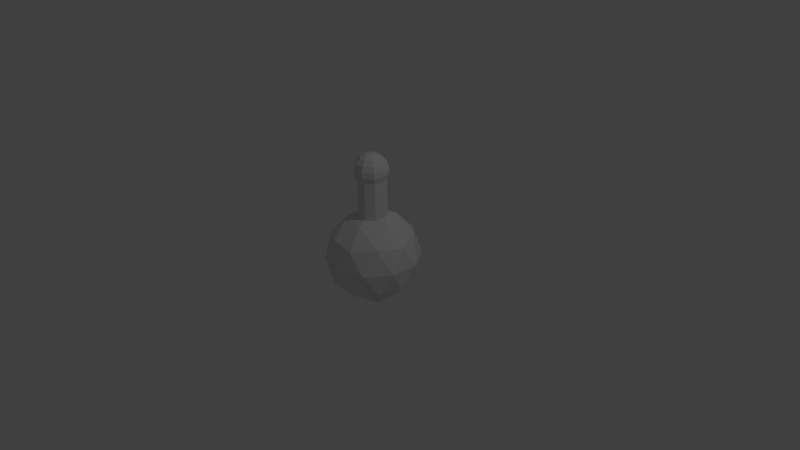 # Source: base.blend  (saved by Blender 2.74.0; exported with 4.5.12 LTS)
import bpy
from mathutils import Matrix  # noqa: F401  (used for matrix-valued properties, if any)

bpy.ops.wm.read_factory_settings(use_empty=True)
scene = bpy.context.scene
scene.name = 'Scene'

# ---- collections
col_collection_1 = bpy.data.collections.new('Collection 1'); scene.collection.children.link(col_collection_1)

# ---- world
world_world = bpy.data.worlds.new('World'); scene.world = world_world
world_world.color = (0.05088, 0.05088, 0.05088)
world_world.use_sun_shadow = False
world_world.sun_shadow_jitter_overblur = 0.0
world_world.cycles.sampling_method = 'MANUAL'
world_world.cycles.sample_map_resolution = 256

# ---- cameras
cam_camera = bpy.data.cameras.new('Camera')
cam_camera.clip_end = 100.0
cam_camera.lens = 35.0
cam_camera.sensor_width = 32.0
cam_camera.sensor_height = 18.0
cam_camera.ortho_scale = 7.314
cam_camera.dof.focus_distance = 0.0
cam_camera.dof.aperture_fstop = 128.0

# ---- lights
light_lamp = bpy.data.lights.new('Lamp', 'POINT')
light_lamp.transmission_factor = 0.0
light_lamp.cutoff_distance = 30.0
light_lamp.energy = 100.0
light_lamp.shadow_buffer_clip_start = 1.001
light_lamp.shadow_soft_size = 0.1
light_lamp.shadow_maximum_resolution = 0.006
light_lamp.use_absolute_resolution = True
light_lamp.cycles.use_multiple_importance_sampling = False

# ---- meshes
me_sphere_004 = bpy.data.meshes.new('Sphere.004')
me_sphere_004.from_pydata([(-0.1607, 0.0, 0.1915), (-0.2462, 0.0, -0.04341), (-0.1607, 0.0, -0.1915), (-0.08551, 0.0, -0.2349), (-0.0655, 0.05496, 0.2349), (-0.1231, 0.1033, 0.1915), (-0.1659, 0.1392, 0.125), (-0.1886, 0.1583, 0.04341), (-0.1886, 0.1583, -0.04341), (-0.1659, 0.1392, -0.125), (-0.1231, 0.1033, -0.1915), (-0.0655, 0.05496, -0.2349), (-0.01485, 0.08421, 0.2349), (-0.0279, 0.1583, 0.1915), (-0.0376, 0.2132, 0.125), (-0.04275, 0.2425, 0.04341), (-0.04275, 0.2425, -0.04341), (-0.0376, 0.2132, -0.125), (-0.0279, 0.1583, -0.1915), (-0.01485, 0.08421, -0.2349), (-5.662e-08, -3.269e-08, 0.25), (0.04275, 0.07405, 0.2349), (0.08035, 0.1392, 0.1915), (0.1083, 0.1875, 0.125), (0.1231, 0.2132, 0.04341), (0.1231, 0.2132, -0.04341), (0.1083, 0.1875, -0.125), (0.08035, 0.1392, -0.1915), (0.04275, 0.07405, -0.2349), (0.08035, 0.02924, 0.2349), (0.151, 0.05496, 0.1915), (0.2034, 0.07405, 0.125), (0.2314, 0.08421, 0.04341), (0.2314, 0.08421, -0.04341), (0.2034, 0.07405, -0.125), (0.151, 0.05496, -0.1915), (0.08035, 0.02924, -0.2349), (0.08035, -0.02924, 0.2349), (0.151, -0.05496, 0.1915), (0.2034, -0.07405, 0.125), (0.2314, -0.08421, 0.04341), (0.2314, -0.08421, -0.04341), (0.2034, -0.07405, -0.125), (0.151, -0.05496, -0.1915), (0.08035, -0.02924, -0.2349), (0.04275, -0.07405, 0.2349), (0.08035, -0.1392, 0.1915), (0.1083, -0.1875, 0.125), (0.1231, -0.2132, 0.04341), (0.1231, -0.2132, -0.04341), (0.1083, -0.1875, -0.125), (0.08035, -0.1392, -0.1915), (0.04275, -0.07405, -0.2349), (-3.775e-08, 0.0, -0.25), (-0.01485, -0.08421, 0.2349), (-0.0279, -0.1583, 0.1915), (-0.0376, -0.2132, 0.125), (-0.04275, -0.2425, 0.04341), (-0.04275, -0.2425, -0.04341), (-0.0376, -0.2132, -0.125), (-0.0279, -0.1583, -0.1915), (-0.01485, -0.08421, -0.2349), (-0.0655, -0.05496, 0.2349), (-0.1231, -0.1033, 0.1915), (-0.1659, -0.1392, 0.125), (-0.1886, -0.1583, 0.04341), (-0.1886, -0.1583, -0.04341), (-0.1659, -0.1392, -0.125), (-0.1231, -0.1033, -0.1915), (-0.0655, -0.05496, -0.2349), (-0.08551, -2.426e-08, 0.2349), (-0.2165, -4.662e-08, 0.125), (-0.2462, -6.897e-08, 0.04341), (-0.2165, -4.662e-08, -0.125)], [], [(3, 2, 10, 11), (11, 10, 18, 19), (10, 9, 17, 18), (9, 8, 16, 17), (8, 7, 15, 16), (7, 6, 14, 15), (6, 5, 13, 14), (5, 4, 12, 13), (19, 18, 27, 28), (18, 17, 26, 27), (17, 16, 25, 26), (16, 15, 24, 25), (15, 14, 23, 24), (14, 13, 22, 23), (13, 12, 21, 22), (28, 27, 35, 36), (27, 26, 34, 35), (26, 25, 33, 34), (25, 24, 32, 33), (24, 23, 31, 32), (23, 22, 30, 31), (22, 21, 29, 30), (36, 35, 43, 44), (35, 34, 42, 43), (34, 33, 41, 42), (33, 32, 40, 41), (32, 31, 39, 40), (31, 30, 38, 39), (30, 29, 37, 38), (44, 43, 51, 52), (43, 42, 50, 51), (42, 41, 49, 50), (41, 40, 48, 49), (40, 39, 47, 48), (39, 38, 46, 47), (38, 37, 45, 46), (52, 51, 60, 61), (51, 50, 59, 60), (50, 49, 58, 59), (49, 48, 57, 58), (48, 47, 56, 57), (47, 46, 55, 56), (46, 45, 54, 55), (61, 60, 68, 69), (60, 59, 67, 68), (59, 58, 66, 67), (58, 57, 65, 66), (57, 56, 64, 65), (56, 55, 63, 64), (55, 54, 62, 63), (65, 64, 71, 72), (53, 3, 11), (2, 73, 9, 10), (73, 1, 8, 9), (1, 72, 7, 8), (72, 71, 6, 7), (71, 0, 5, 6), (0, 70, 4, 5), (70, 20, 4), (53, 11, 19), (4, 20, 12), (53, 19, 28), (12, 20, 21), (53, 28, 36), (21, 20, 29), (53, 36, 44), (29, 20, 37), (53, 44, 52), (37, 20, 45), (53, 52, 61), (45, 20, 54), (53, 61, 69), (54, 20, 62), (53, 69, 3), (69, 68, 2, 3), (68, 67, 73, 2), (67, 66, 1, 73), (66, 65, 72, 1), (64, 63, 0, 71), (63, 62, 70, 0), (62, 20, 70)])
me_sphere_004.use_remesh_preserve_volume = False
me_sphere_004.use_remesh_preserve_attributes = False
me_sphere_004.use_mirror_vertex_groups = False
me_sphere_004.update()
me_cylinder = bpy.data.meshes.new('Cylinder')
me_cylinder.from_pydata([(0.0, 0.19, -0.695), (0.0, 0.19, 0.695), (0.1221, 0.1455, -0.695), (0.1221, 0.1455, 0.695), (0.1871, 0.03299, -0.695), (0.1871, 0.03299, 0.695), (0.1645, -0.095, -0.695), (0.1645, -0.095, 0.695), (0.06498, -0.1785, -0.695), (0.06498, -0.1785, 0.695), (-0.06498, -0.1785, -0.695), (-0.06498, -0.1785, 0.695), (-0.1645, -0.095, -0.695), (-0.1645, -0.095, 0.695), (-0.1871, 0.03299, -0.695), (-0.1871, 0.03299, 0.695), (-0.1221, 0.1455, -0.695), (-0.1221, 0.1455, 0.695)], [], [(0, 1, 3, 2), (2, 3, 5, 4), (4, 5, 7, 6), (6, 7, 9, 8), (8, 9, 11, 10), (10, 11, 13, 12), (12, 13, 15, 14), (3, 1, 17, 15, 13, 11, 9, 7, 5), (16, 17, 1, 0), (14, 15, 17, 16), (0, 2, 4, 6, 8, 10, 12, 14, 16)])
me_cylinder.use_remesh_preserve_volume = False
me_cylinder.use_remesh_preserve_attributes = False
me_cylinder.use_mirror_vertex_groups = False
me_cylinder.update()
me_icosphere = bpy.data.meshes.new('Icosphere')
me_icosphere.from_pydata([(0.0, 0.0, -0.62), (0.4486, -0.3259, -0.2773), (-0.1714, -0.5274, -0.2773), (-0.5545, 0.0, -0.2773), (-0.1714, 0.5274, -0.2773), (0.4486, 0.3259, -0.2773), (0.1714, -0.5274, 0.2773), (-0.4486, -0.3259, 0.2773), (-0.4486, 0.3259, 0.2773), (0.1714, 0.5274, 0.2773), (0.5545, 0.0, 0.2773), (0.0, 0.0, 0.62), (-0.1007, -0.31, -0.5274), (0.2637, -0.1916, -0.5274), (0.163, -0.5016, -0.326), (0.5274, 0.0, -0.326), (0.2637, 0.1916, -0.5274), (-0.326, 0.0, -0.5274), (-0.4267, -0.31, -0.326), (-0.1007, 0.31, -0.5274), (-0.4267, 0.31, -0.326), (0.163, 0.5016, -0.326), (0.5897, -0.1916, 0.0), (0.5897, 0.1916, 0.0), (0.0, -0.62, 0.0), (0.3644, -0.5016, 0.0), (-0.5897, -0.1916, 0.0), (-0.3644, -0.5016, 0.0), (-0.3644, 0.5016, 0.0), (-0.5897, 0.1916, 0.0), (0.3644, 0.5016, 0.0), (0.0, 0.62, 0.0), (0.4267, -0.31, 0.326), (-0.163, -0.5016, 0.326), (-0.5274, 0.0, 0.326), (-0.163, 0.5016, 0.326), (0.4267, 0.31, 0.326), (0.1007, -0.31, 0.5274), (0.326, 0.0, 0.5274), (-0.2637, -0.1916, 0.5274), (-0.2637, 0.1916, 0.5274), (0.1007, 0.31, 0.5274)], [], [(0, 13, 12), (1, 13, 15), (0, 12, 17), (0, 17, 19), (0, 19, 16), (1, 15, 22), (2, 14, 24), (3, 18, 26), (4, 20, 28), (5, 21, 30), (1, 22, 25), (2, 24, 27), (3, 26, 29), (4, 28, 31), (5, 30, 23), (6, 32, 37), (7, 33, 39), (8, 34, 40), (9, 35, 41), (10, 36, 38), (38, 41, 11), (38, 36, 41), (36, 9, 41), (41, 40, 11), (41, 35, 40), (35, 8, 40), (40, 39, 11), (40, 34, 39), (34, 7, 39), (39, 37, 11), (39, 33, 37), (33, 6, 37), (37, 38, 11), (37, 32, 38), (32, 10, 38), (23, 36, 10), (23, 30, 36), (30, 9, 36), (31, 35, 9), (31, 28, 35), (28, 8, 35), (29, 34, 8), (29, 26, 34), (26, 7, 34), (27, 33, 7), (27, 24, 33), (24, 6, 33), (25, 32, 6), (25, 22, 32), (22, 10, 32), (30, 31, 9), (30, 21, 31), (21, 4, 31), (28, 29, 8), (28, 20, 29), (20, 3, 29), (26, 27, 7), (26, 18, 27), (18, 2, 27), (24, 25, 6), (24, 14, 25), (14, 1, 25), (22, 23, 10), (22, 15, 23), (15, 5, 23), (16, 21, 5), (16, 19, 21), (19, 4, 21), (19, 20, 4), (19, 17, 20), (17, 3, 20), (17, 18, 3), (17, 12, 18), (12, 2, 18), (15, 16, 5), (15, 13, 16), (13, 0, 16), (12, 14, 2), (12, 13, 14), (13, 1, 14)])
me_icosphere.use_remesh_preserve_volume = False
me_icosphere.use_remesh_preserve_attributes = False
me_icosphere.use_mirror_vertex_groups = False
me_icosphere.update()

# ---- objects
ob_sphere = bpy.data.objects.new('Sphere', me_sphere_004)
ob_cylinder = bpy.data.objects.new('Cylinder', me_cylinder)
ob_icosphere = bpy.data.objects.new('Icosphere', me_icosphere)
ob_lamp = bpy.data.objects.new('Lamp', light_lamp)
ob_camera = bpy.data.objects.new('Camera', cam_camera)

# ---- transforms, parenting, visibility, modifiers, constraints
ob_sphere.location = (-0.005068, 0.003044, 1.171)
ob_sphere.rotation_euler = (0.0, 0.0, -0.2094)
ob_sphere.scale = (0.9, 0.9, 0.9)
ob_sphere.lock_scale = (True, True, True)
ob_sphere.lineart.crease_threshold = 0.0
ob_cylinder.location = (0.0, 0.0, 0.437)
ob_cylinder.lineart.crease_threshold = 0.0
ob_icosphere.location = (0.0, 0.0, 0.0)
ob_icosphere.lineart.crease_threshold = 0.0
ob_lamp.location = (4.076, 1.005, 5.904)
ob_lamp.rotation_euler = (0.6503, 0.05522, 1.866)
ob_lamp.lock_rotations_4d = False
ob_lamp.empty_display_type = 'ARROWS'
ob_lamp.color = (0.0, 0.0, 0.0, 0.0)
ob_lamp.lineart.crease_threshold = 0.0
ob_camera.location = (7.481, -6.508, 5.344)
ob_camera.rotation_euler = (1.109, 0.01082, 0.8149)
ob_camera.lock_rotations_4d = False
ob_camera.empty_display_type = 'ARROWS'
ob_camera.color = (0.0, 0.0, 0.0, 0.0)
ob_camera.display_type = 'WIRE'
ob_camera.lineart.crease_threshold = 0.0

# ---- collection membership
col_collection_1.objects.link(ob_sphere)
col_collection_1.objects.link(ob_cylinder)
col_collection_1.objects.link(ob_icosphere)
col_collection_1.objects.link(ob_lamp)
col_collection_1.objects.link(ob_camera)

# ---- scene / render settings (as saved in the file)
scene.camera = ob_camera
scene.frame_start = 1; scene.frame_end = 250; scene.frame_set(1)
scene.render.engine = 'BLENDER_EEVEE_NEXT'
scene.render.resolution_percentage = 50
scene.render.dither_intensity = 0.0
scene.cycles.use_denoising = False
scene.cycles.samples = 10
scene.cycles.sampling_pattern = 'TABULATED_SOBOL'
scene.cycles.light_sampling_threshold = 0.0
scene.cycles.use_adaptive_sampling = False
scene.cycles.use_light_tree = False
scene.cycles.blur_glossy = 0.0
scene.cycles.pixel_filter_type = 'GAUSSIAN'
scene.cycles.sample_clamp_indirect = 0.0
scene.view_settings.view_transform = 'Standard'
bpy.context.view_layer.update()
